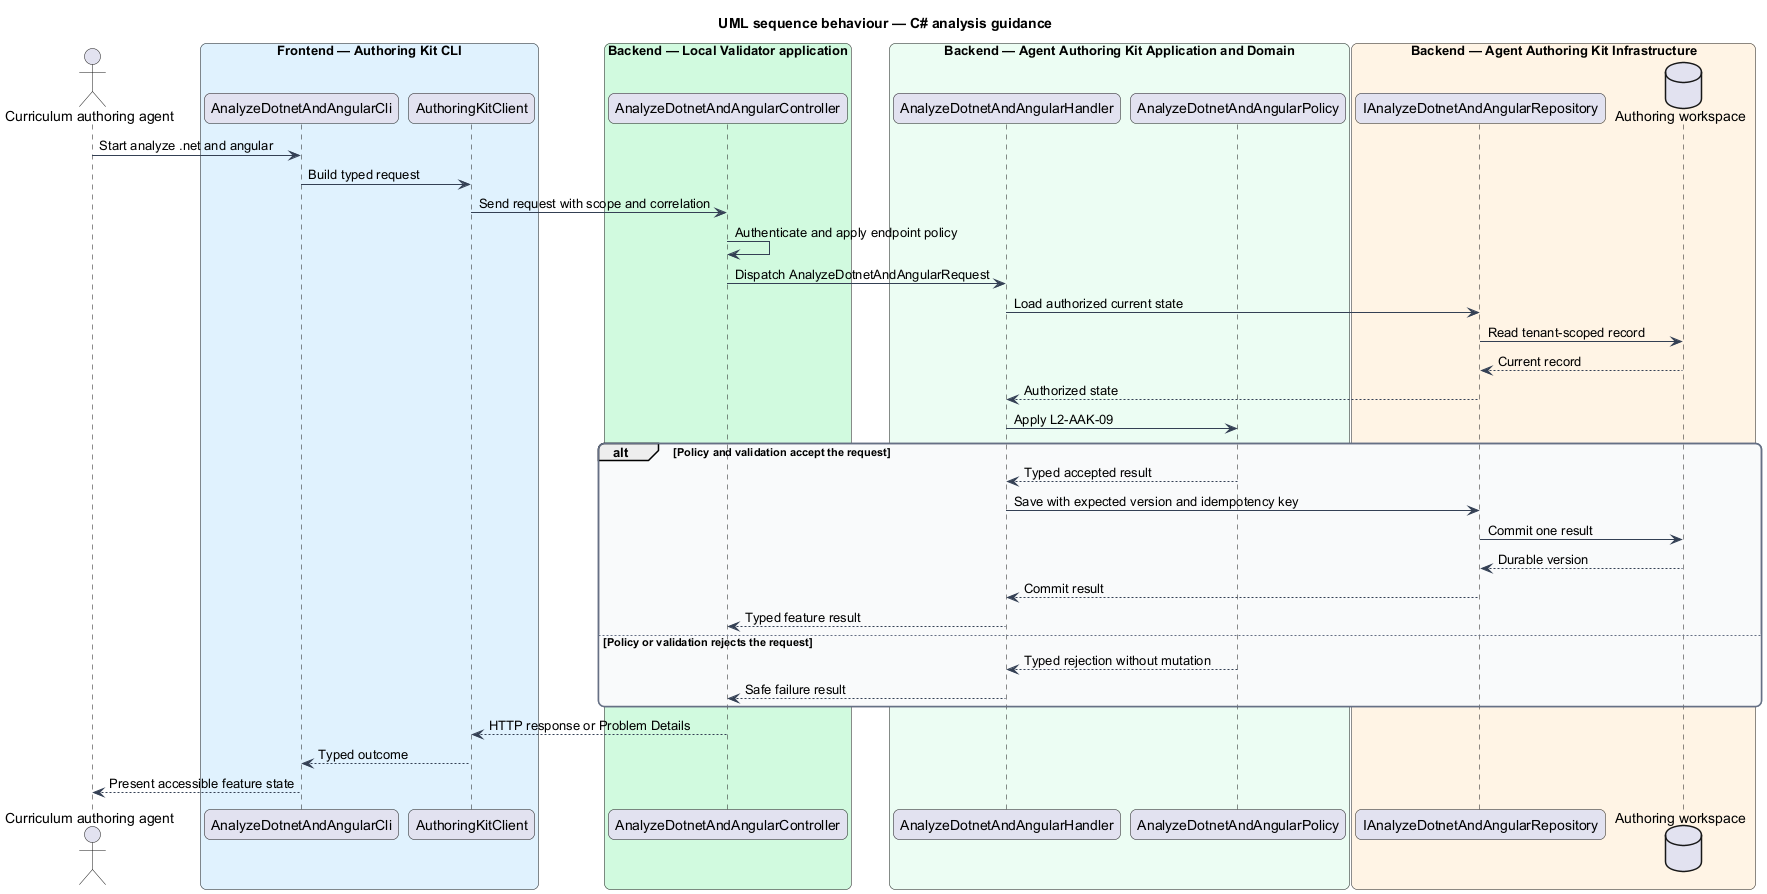

The diagram above was rendered by PlantUML. Its source (embedded in the PNG):
@startuml
title UML sequence behaviour — C# analysis guidance
skinparam backgroundColor #FFFFFF
skinparam shadowing false
skinparam roundcorner 12
skinparam defaultFontName Arial
skinparam ArrowColor #344054
skinparam rectangle {
  BorderColor #344054
  FontColor #101828
}
skinparam package {
  BorderColor #667085
  FontColor #101828
  BackgroundColor #F9FAFB
}
actor "Curriculum authoring agent" as actor
box "Frontend — Authoring Kit CLI" #E0F2FE
  participant "AnalyzeDotnetAndAngularCli" as entry
  participant "AuthoringKitClient" as client
end box
box "Backend — Local Validator application" #D1FADF
  participant "AnalyzeDotnetAndAngularController" as controller
end box
box "Backend — Agent Authoring Kit Application and Domain" #ECFDF3
  participant "AnalyzeDotnetAndAngularHandler" as handler
  participant "AnalyzeDotnetAndAngularPolicy" as policy
end box
box "Backend — Agent Authoring Kit Infrastructure" #FFF4E5
  participant "IAnalyzeDotnetAndAngularRepository" as repository
  database "Authoring workspace" as store
end box
actor -> entry : Start analyze .net and angular
entry -> client : Build typed request
client -> controller : Send request with scope and correlation
controller -> controller : Authenticate and apply endpoint policy
controller -> handler : Dispatch AnalyzeDotnetAndAngularRequest
handler -> repository : Load authorized current state
repository -> store : Read tenant-scoped record
store --> repository : Current record
repository --> handler : Authorized state
handler -> policy : Apply L2-AAK-09
alt Policy and validation accept the request
  policy --> handler : Typed accepted result
  handler -> repository : Save with expected version and idempotency key
  repository -> store : Commit one result
  store --> repository : Durable version
  repository --> handler : Commit result
  handler --> controller : Typed feature result
else Policy or validation rejects the request
  policy --> handler : Typed rejection without mutation
  handler --> controller : Safe failure result
end
controller --> client : HTTP response or Problem Details
client --> entry : Typed outcome
entry --> actor : Present accessible feature state
@enduml